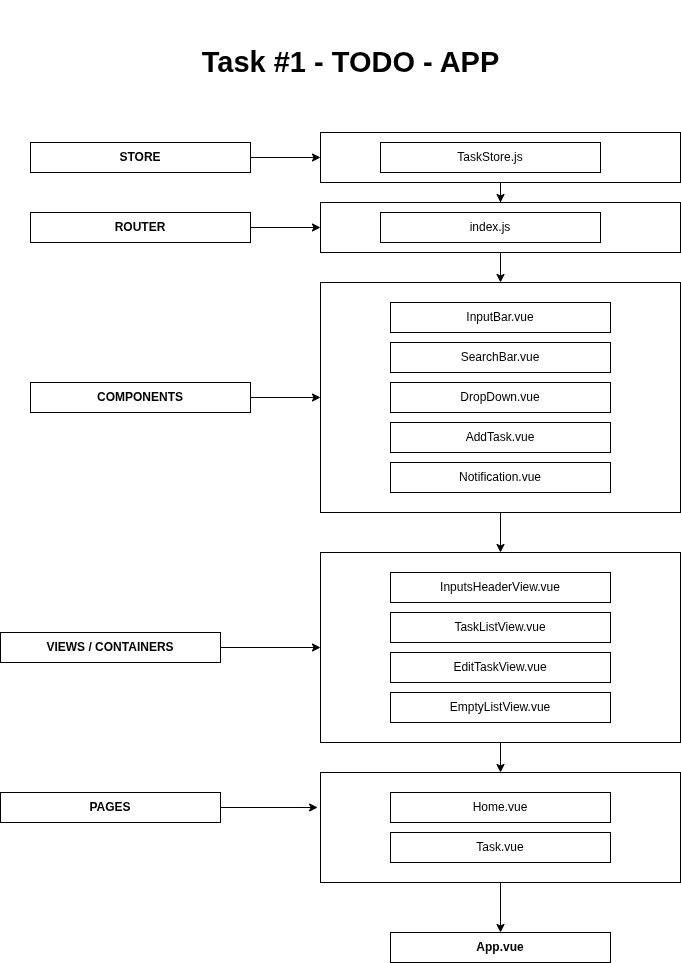

The diagram above was exported from draw.io. Its source (the exported page's mxGraphModel, read from the mxfile embedded in the PNG):
<mxGraphModel dx="1599" dy="793" grid="1" gridSize="10" guides="1" tooltips="1" connect="1" arrows="1" fold="1" page="1" pageScale="1" pageWidth="1100" pageHeight="1700" math="0" shadow="0">
  <root>
    <mxCell id="0" />
    <mxCell id="1" parent="0" />
    <mxCell id="_2qRdBEvWoesgr82FXRt-1" value="&lt;span style=&quot;font-weight: normal;&quot;&gt;InputBar.vue&lt;/span&gt;" style="rounded=0;whiteSpace=wrap;html=1;fontStyle=1" parent="1" vertex="1">
      <mxGeometry x="590" y="320" width="220" height="30" as="geometry" />
    </mxCell>
    <mxCell id="_2qRdBEvWoesgr82FXRt-2" value="&lt;span style=&quot;font-weight: normal;&quot;&gt;SearchBar.vue&lt;/span&gt;" style="rounded=0;whiteSpace=wrap;html=1;fontStyle=1" parent="1" vertex="1">
      <mxGeometry x="590" y="360" width="220" height="30" as="geometry" />
    </mxCell>
    <mxCell id="_2qRdBEvWoesgr82FXRt-3" value="&lt;span style=&quot;font-weight: 400;&quot;&gt;DropDown.vue&lt;/span&gt;" style="rounded=0;whiteSpace=wrap;html=1;fontStyle=1" parent="1" vertex="1">
      <mxGeometry x="590" y="400" width="220" height="30" as="geometry" />
    </mxCell>
    <mxCell id="_2qRdBEvWoesgr82FXRt-4" value="&lt;span style=&quot;font-weight: normal;&quot;&gt;AddTask.vue&lt;/span&gt;" style="rounded=0;whiteSpace=wrap;html=1;fontStyle=1" parent="1" vertex="1">
      <mxGeometry x="590" y="440" width="220" height="30" as="geometry" />
    </mxCell>
    <mxCell id="_2qRdBEvWoesgr82FXRt-6" value="&lt;span style=&quot;font-weight: 400;&quot;&gt;InputsHeaderView.vue&lt;/span&gt;" style="rounded=0;whiteSpace=wrap;html=1;fontStyle=1" parent="1" vertex="1">
      <mxGeometry x="590" y="590" width="220" height="30" as="geometry" />
    </mxCell>
    <mxCell id="_2qRdBEvWoesgr82FXRt-7" value="&lt;span style=&quot;font-weight: 400;&quot;&gt;TaskListView.vue&lt;/span&gt;" style="rounded=0;whiteSpace=wrap;html=1;fontStyle=1" parent="1" vertex="1">
      <mxGeometry x="590" y="630" width="220" height="30" as="geometry" />
    </mxCell>
    <mxCell id="_2qRdBEvWoesgr82FXRt-8" value="&lt;span style=&quot;font-weight: 400;&quot;&gt;EditTaskView.vue&lt;/span&gt;" style="rounded=0;whiteSpace=wrap;html=1;fontStyle=1" parent="1" vertex="1">
      <mxGeometry x="590" y="670" width="220" height="30" as="geometry" />
    </mxCell>
    <mxCell id="_2qRdBEvWoesgr82FXRt-10" value="&lt;span style=&quot;font-weight: 400;&quot;&gt;Notification.vue&lt;/span&gt;" style="rounded=0;whiteSpace=wrap;html=1;fontStyle=1" parent="1" vertex="1">
      <mxGeometry x="590" y="480" width="220" height="30" as="geometry" />
    </mxCell>
    <mxCell id="_2qRdBEvWoesgr82FXRt-13" value="&lt;span style=&quot;font-weight: normal;&quot;&gt;EmptyListView.vue&lt;/span&gt;" style="rounded=0;whiteSpace=wrap;html=1;fontStyle=1" parent="1" vertex="1">
      <mxGeometry x="590" y="710" width="220" height="30" as="geometry" />
    </mxCell>
    <mxCell id="_2qRdBEvWoesgr82FXRt-14" value="&lt;span style=&quot;font-weight: normal;&quot;&gt;Home.vue&lt;/span&gt;" style="rounded=0;whiteSpace=wrap;html=1;fontStyle=1" parent="1" vertex="1">
      <mxGeometry x="590" y="810" width="220" height="30" as="geometry" />
    </mxCell>
    <mxCell id="_2qRdBEvWoesgr82FXRt-15" value="&lt;span style=&quot;font-weight: normal;&quot;&gt;Task.vue&lt;/span&gt;" style="rounded=0;whiteSpace=wrap;html=1;fontStyle=1" parent="1" vertex="1">
      <mxGeometry x="590" y="850" width="220" height="30" as="geometry" />
    </mxCell>
    <mxCell id="_2qRdBEvWoesgr82FXRt-20" value="" style="edgeStyle=orthogonalEdgeStyle;rounded=0;orthogonalLoop=1;jettySize=auto;html=1;" parent="1" source="_2qRdBEvWoesgr82FXRt-16" target="_2qRdBEvWoesgr82FXRt-17" edge="1">
      <mxGeometry relative="1" as="geometry" />
    </mxCell>
    <mxCell id="_2qRdBEvWoesgr82FXRt-16" value="" style="rounded=0;whiteSpace=wrap;html=1;fillColor=none;" parent="1" vertex="1">
      <mxGeometry x="520" y="300" width="360" height="230" as="geometry" />
    </mxCell>
    <mxCell id="_2qRdBEvWoesgr82FXRt-21" value="" style="edgeStyle=orthogonalEdgeStyle;rounded=0;orthogonalLoop=1;jettySize=auto;html=1;" parent="1" source="_2qRdBEvWoesgr82FXRt-17" target="_2qRdBEvWoesgr82FXRt-18" edge="1">
      <mxGeometry relative="1" as="geometry" />
    </mxCell>
    <mxCell id="_2qRdBEvWoesgr82FXRt-17" value="" style="rounded=0;whiteSpace=wrap;html=1;fillColor=none;" parent="1" vertex="1">
      <mxGeometry x="520" y="570" width="360" height="190" as="geometry" />
    </mxCell>
    <mxCell id="_2qRdBEvWoesgr82FXRt-28" value="" style="edgeStyle=orthogonalEdgeStyle;rounded=0;orthogonalLoop=1;jettySize=auto;html=1;" parent="1" source="_2qRdBEvWoesgr82FXRt-18" target="_2qRdBEvWoesgr82FXRt-24" edge="1">
      <mxGeometry relative="1" as="geometry" />
    </mxCell>
    <mxCell id="_2qRdBEvWoesgr82FXRt-18" value="" style="rounded=0;whiteSpace=wrap;html=1;fillColor=none;" parent="1" vertex="1">
      <mxGeometry x="520" y="790" width="360" height="110" as="geometry" />
    </mxCell>
    <mxCell id="_2qRdBEvWoesgr82FXRt-26" value="" style="edgeStyle=orthogonalEdgeStyle;rounded=0;orthogonalLoop=1;jettySize=auto;html=1;exitX=1;exitY=0.5;exitDx=0;exitDy=0;" parent="1" target="_2qRdBEvWoesgr82FXRt-17" edge="1" source="_2qRdBEvWoesgr82FXRt-19">
      <mxGeometry relative="1" as="geometry">
        <mxPoint x="440" y="735" as="sourcePoint" />
      </mxGeometry>
    </mxCell>
    <mxCell id="_2qRdBEvWoesgr82FXRt-19" value="VIEWS / CONTAINERS" style="rounded=0;whiteSpace=wrap;html=1;fontStyle=1" parent="1" vertex="1">
      <mxGeometry x="200" y="650" width="220" height="30" as="geometry" />
    </mxCell>
    <mxCell id="_2qRdBEvWoesgr82FXRt-25" value="" style="edgeStyle=orthogonalEdgeStyle;rounded=0;orthogonalLoop=1;jettySize=auto;html=1;" parent="1" source="_2qRdBEvWoesgr82FXRt-22" target="_2qRdBEvWoesgr82FXRt-16" edge="1">
      <mxGeometry relative="1" as="geometry" />
    </mxCell>
    <mxCell id="_2qRdBEvWoesgr82FXRt-22" value="COMPONENTS" style="rounded=0;whiteSpace=wrap;html=1;fontStyle=1" parent="1" vertex="1">
      <mxGeometry x="230" y="400" width="220" height="30" as="geometry" />
    </mxCell>
    <mxCell id="_2qRdBEvWoesgr82FXRt-27" value="" style="edgeStyle=orthogonalEdgeStyle;rounded=0;orthogonalLoop=1;jettySize=auto;html=1;entryX=-0.008;entryY=0.318;entryDx=0;entryDy=0;exitX=1;exitY=0.5;exitDx=0;exitDy=0;entryPerimeter=0;" parent="1" target="_2qRdBEvWoesgr82FXRt-18" edge="1" source="_2qRdBEvWoesgr82FXRt-23">
      <mxGeometry relative="1" as="geometry">
        <mxPoint x="220" y="905" as="sourcePoint" />
        <mxPoint x="480" y="890" as="targetPoint" />
      </mxGeometry>
    </mxCell>
    <mxCell id="_2qRdBEvWoesgr82FXRt-23" value="PAGES" style="rounded=0;whiteSpace=wrap;html=1;fontStyle=1" parent="1" vertex="1">
      <mxGeometry x="200" y="810" width="220" height="30" as="geometry" />
    </mxCell>
    <mxCell id="_2qRdBEvWoesgr82FXRt-24" value="App.vue" style="rounded=0;whiteSpace=wrap;html=1;fontStyle=1" parent="1" vertex="1">
      <mxGeometry x="590" y="950" width="220" height="30" as="geometry" />
    </mxCell>
    <mxCell id="_2qRdBEvWoesgr82FXRt-29" value="ROUTER" style="rounded=0;whiteSpace=wrap;html=1;fontStyle=1" parent="1" vertex="1">
      <mxGeometry x="230" y="230" width="220" height="30" as="geometry" />
    </mxCell>
    <mxCell id="_2qRdBEvWoesgr82FXRt-30" value="STORE" style="rounded=0;whiteSpace=wrap;html=1;fontStyle=1" parent="1" vertex="1">
      <mxGeometry x="230" y="160" width="220" height="30" as="geometry" />
    </mxCell>
    <mxCell id="_2qRdBEvWoesgr82FXRt-31" value="&lt;span style=&quot;font-weight: normal;&quot;&gt;TaskStore.js&lt;/span&gt;" style="rounded=0;whiteSpace=wrap;html=1;fontStyle=1" parent="1" vertex="1">
      <mxGeometry x="580" y="160" width="220" height="30" as="geometry" />
    </mxCell>
    <mxCell id="_2qRdBEvWoesgr82FXRt-32" value="&lt;span style=&quot;font-weight: normal;&quot;&gt;index.js&lt;/span&gt;" style="rounded=0;whiteSpace=wrap;html=1;fontStyle=1" parent="1" vertex="1">
      <mxGeometry x="580" y="230" width="220" height="30" as="geometry" />
    </mxCell>
    <mxCell id="_2qRdBEvWoesgr82FXRt-39" value="" style="edgeStyle=orthogonalEdgeStyle;rounded=0;orthogonalLoop=1;jettySize=auto;html=1;entryX=0;entryY=0.5;entryDx=0;entryDy=0;exitX=1;exitY=0.5;exitDx=0;exitDy=0;" parent="1" source="_2qRdBEvWoesgr82FXRt-30" target="_2qRdBEvWoesgr82FXRt-35" edge="1">
      <mxGeometry relative="1" as="geometry">
        <mxPoint x="510" y="100" as="sourcePoint" />
      </mxGeometry>
    </mxCell>
    <mxCell id="_2qRdBEvWoesgr82FXRt-41" value="" style="edgeStyle=orthogonalEdgeStyle;rounded=0;orthogonalLoop=1;jettySize=auto;html=1;" parent="1" source="_2qRdBEvWoesgr82FXRt-35" target="_2qRdBEvWoesgr82FXRt-38" edge="1">
      <mxGeometry relative="1" as="geometry" />
    </mxCell>
    <mxCell id="_2qRdBEvWoesgr82FXRt-35" value="" style="rounded=0;whiteSpace=wrap;html=1;fillColor=none;" parent="1" vertex="1">
      <mxGeometry x="520" y="150" width="360" height="50" as="geometry" />
    </mxCell>
    <mxCell id="_2qRdBEvWoesgr82FXRt-37" style="edgeStyle=orthogonalEdgeStyle;rounded=0;orthogonalLoop=1;jettySize=auto;html=1;exitX=0.5;exitY=1;exitDx=0;exitDy=0;" parent="1" source="_2qRdBEvWoesgr82FXRt-35" target="_2qRdBEvWoesgr82FXRt-35" edge="1">
      <mxGeometry relative="1" as="geometry" />
    </mxCell>
    <mxCell id="_2qRdBEvWoesgr82FXRt-42" value="" style="edgeStyle=orthogonalEdgeStyle;rounded=0;orthogonalLoop=1;jettySize=auto;html=1;" parent="1" source="_2qRdBEvWoesgr82FXRt-38" target="_2qRdBEvWoesgr82FXRt-16" edge="1">
      <mxGeometry relative="1" as="geometry" />
    </mxCell>
    <mxCell id="_2qRdBEvWoesgr82FXRt-38" value="" style="rounded=0;whiteSpace=wrap;html=1;fillColor=none;" parent="1" vertex="1">
      <mxGeometry x="520" y="220" width="360" height="50" as="geometry" />
    </mxCell>
    <mxCell id="_2qRdBEvWoesgr82FXRt-40" value="" style="edgeStyle=orthogonalEdgeStyle;rounded=0;orthogonalLoop=1;jettySize=auto;html=1;exitX=1;exitY=0.5;exitDx=0;exitDy=0;entryX=0;entryY=0.5;entryDx=0;entryDy=0;" parent="1" source="_2qRdBEvWoesgr82FXRt-29" target="_2qRdBEvWoesgr82FXRt-38" edge="1">
      <mxGeometry relative="1" as="geometry">
        <mxPoint x="480" y="190" as="sourcePoint" />
        <mxPoint x="520" y="200" as="targetPoint" />
      </mxGeometry>
    </mxCell>
    <mxCell id="_2qRdBEvWoesgr82FXRt-43" value="&lt;h1&gt;&lt;br&gt;&lt;/h1&gt;" style="text;html=1;align=center;verticalAlign=middle;resizable=0;points=[];autosize=1;strokeColor=none;fillColor=none;" parent="1" vertex="1">
      <mxGeometry x="300" y="18" width="20" height="70" as="geometry" />
    </mxCell>
    <mxCell id="_2qRdBEvWoesgr82FXRt-44" value="&lt;h1&gt;&lt;font style=&quot;font-size: 29px;&quot;&gt;Task #1 - TODO - APP&lt;/font&gt;&lt;/h1&gt;" style="text;html=1;align=center;verticalAlign=middle;resizable=0;points=[];autosize=1;strokeColor=none;fillColor=none;" parent="1" vertex="1">
      <mxGeometry x="390" y="40" width="320" height="80" as="geometry" />
    </mxCell>
  </root>
</mxGraphModel>